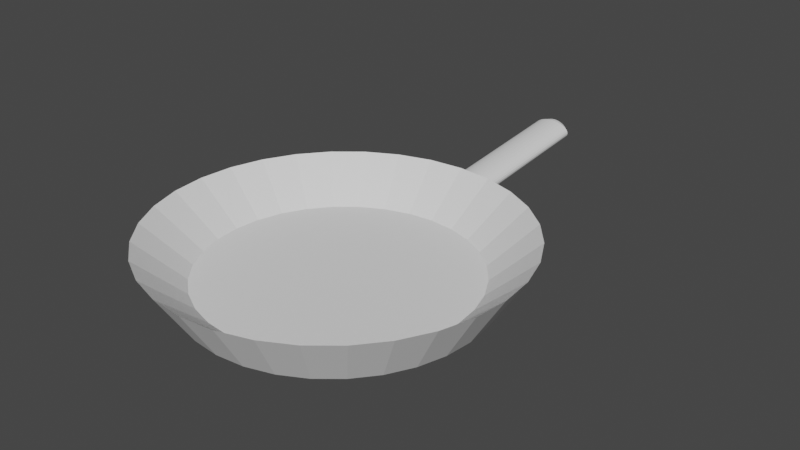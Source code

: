 # Source: pan.blend  (saved by Blender 3.6.13; exported with 4.5.12 LTS)
import bpy
from mathutils import Matrix  # noqa: F401  (used for matrix-valued properties, if any)

bpy.ops.wm.read_factory_settings(use_empty=True)
scene = bpy.context.scene
scene.name = 'Scene'

# ---- world
world_world = bpy.data.worlds.new('World'); scene.world = world_world
world_world.use_nodes = True; world_world.node_tree.nodes.clear()
_N = world_world.node_tree.nodes; _L = world_world.node_tree.links
n0 = _N.new('ShaderNodeOutputWorld'); n0.name = 'World Output'; n0.location = (300, 300)
n1 = _N.new('ShaderNodeBackground'); n1.name = 'Background'; n1.location = (10, 300)
n1.inputs[0].default_value = (0.05088, 0.05088, 0.05088, 1.0)
_L.new(n1.outputs[0], n0.inputs[0])
n0.is_active_output = True
world_world.color = (0.05088, 0.05088, 0.05088)
world_world.use_sun_shadow = False
world_world.sun_shadow_jitter_overblur = 0.0

# ---- meshes
me_cylinder = bpy.data.meshes.new('Cylinder')
me_cylinder.from_pydata([(0.0, 1.0, -1.0), (0.1951, 0.9808, -1.0), (0.3827, 0.9239, -1.0), (0.5556, 0.8315, -1.0), (0.7071, 0.7071, -1.0), (0.8315, 0.5556, -1.0), (0.9239, 0.3827, -1.0), (0.9808, 0.1951, -1.0), (1.0, 0.0, -1.0), (0.9808, -0.1951, -1.0), (0.9239, -0.3827, -1.0), (0.8315, -0.5556, -1.0), (0.7071, -0.7071, -1.0), (0.5556, -0.8315, -1.0), (0.3827, -0.9239, -1.0), (0.1951, -0.9808, -1.0), (0.0, -1.0, -1.0), (-0.1951, -0.9808, -1.0), (-0.3827, -0.9239, -1.0), (-0.5556, -0.8315, -1.0), (-0.7071, -0.7071, -1.0), (-0.8315, -0.5556, -1.0), (-0.9239, -0.3827, -1.0), (-0.9808, -0.1951, -1.0), (-1.0, 0.0, -1.0), (-0.9808, 0.1951, -1.0), (-0.9239, 0.3827, -1.0), (-0.8315, 0.5556, -1.0), (-0.7071, 0.7071, -1.0), (-0.5556, 0.8315, -1.0), (-0.3827, 0.9239, -1.0), (-0.1951, 0.9808, -1.0), (-3.092e-07, 0.9091, -0.6079), (-3.068e-09, 1.225, 0.6394), (0.1774, 0.8916, -0.6079), (0.239, 1.202, 0.6394), (0.3479, 0.8399, -0.6079), (0.4689, 1.132, 0.6394), (0.5051, 0.7559, -0.6079), (0.6807, 1.019, 0.6394), (0.6428, 0.6428, -0.6079), (0.8664, 0.8664, 0.6394), (0.7559, 0.5051, -0.6079), (1.019, 0.6807, 0.6394), (0.8399, 0.3479, -0.6079), (1.132, 0.4689, 0.6394), (0.8916, 0.1774, -0.6079), (1.202, 0.239, 0.6394), (0.9091, -1.49e-08, -0.6079), (1.225, -6.077e-09, 0.6394), (0.8916, -0.1774, -0.6079), (1.202, -0.239, 0.6394), (0.8399, -0.3479, -0.6079), (1.132, -0.4689, 0.6394), (0.7559, -0.5051, -0.6079), (1.019, -0.6807, 0.6394), (0.6428, -0.6428, -0.6079), (0.8664, -0.8664, 0.6394), (0.5051, -0.7559, -0.6079), (0.6807, -1.019, 0.6394), (0.3479, -0.8399, -0.6079), (0.4689, -1.132, 0.6394), (0.1774, -0.8916, -0.6079), (0.239, -1.202, 0.6394), (-3.055e-07, -0.9091, -0.6079), (-3.068e-09, -1.225, 0.6394), (-0.1774, -0.8916, -0.6079), (-0.239, -1.202, 0.6394), (-0.3479, -0.8399, -0.6079), (-0.4689, -1.132, 0.6394), (-0.5051, -0.7559, -0.6079), (-0.6807, -1.019, 0.6394), (-0.6428, -0.6428, -0.6079), (-0.8664, -0.8664, 0.6394), (-0.7559, -0.5051, -0.6079), (-1.019, -0.6807, 0.6394), (-0.8399, -0.3479, -0.6079), (-1.132, -0.4689, 0.6394), (-0.8916, -0.1774, -0.6079), (-1.202, -0.239, 0.6394), (-0.9091, -1.118e-08, -0.6079), (-1.225, -6.077e-09, 0.6394), (-0.8916, 0.1774, -0.6079), (-1.202, 0.239, 0.6394), (-0.8399, 0.3479, -0.6079), (-1.132, 0.4689, 0.6394), (-0.7559, 0.5051, -0.6079), (-1.019, 0.6807, 0.6394), (-0.6428, 0.6428, -0.6079), (-0.8664, 0.8664, 0.6394), (-0.5051, 0.7559, -0.6079), (-0.6807, 1.019, 0.6394), (-0.3479, 0.8399, -0.6079), (-0.4689, 1.132, 0.6394), (-0.1774, 0.8916, -0.6079), (-0.239, 1.202, 0.6394), (1.044e-08, 1.156, -0.5182), (0.02689, 1.156, -0.512), (0.05274, 1.156, -0.4934), (0.07656, 1.155, -0.4633), (0.09745, 1.154, -0.4227), (0.1146, 1.153, -0.3733), (0.1273, 1.152, -0.3169), (0.1352, 1.151, -0.2558), (0.1378, 1.149, -0.1922), (0.1352, 1.148, -0.1285), (0.1273, 1.147, -0.06738), (0.1146, 1.146, -0.01101), (0.09745, 1.145, 0.03841), (0.07656, 1.144, 0.07896), (0.05274, 1.143, 0.1091), (0.02689, 1.143, 0.1276), (1.044e-08, 1.143, 0.1339), (-0.02689, 1.143, 0.1276), (-0.05274, 1.143, 0.1091), (-0.07656, 1.144, 0.07896), (-0.09745, 1.145, 0.03841), (-0.1146, 1.146, -0.01101), (-0.1273, 1.147, -0.06738), (-0.1352, 1.148, -0.1285), (-0.1378, 1.149, -0.1922), (-0.1352, 1.151, -0.2558), (-0.1273, 1.152, -0.3169), (-0.1146, 1.153, -0.3733), (-0.09745, 1.154, -0.4227), (-0.07656, 1.155, -0.4633), (-0.05274, 1.156, -0.4934), (-0.02689, 1.156, -0.512), (1.401e-06, 1.029, -0.5642), (0.02689, 1.03, -0.5584), (0.05274, 1.034, -0.5396), (0.07656, 1.039, -0.5086), (0.09745, 1.046, -0.4665), (0.1146, 1.054, -0.415), (0.1273, 1.064, -0.3561), (0.1352, 1.074, -0.292), (0.1378, 1.085, -0.2251), (0.1352, 1.096, -0.1581), (0.1273, 1.106, -0.09347), (0.1146, 1.116, -0.03378), (0.09744, 1.124, 0.01872), (0.07656, 1.131, 0.062), (0.05274, 1.136, 0.09441), (0.02688, 1.139, 0.1147), (-1.379e-06, 1.14, 0.1221), (-0.02689, 1.138, 0.1163), (-0.05274, 1.135, 0.09748), (-0.07656, 1.13, 0.06646), (-0.09745, 1.123, 0.0244), (-0.1146, 1.114, -0.0271), (-0.1273, 1.105, -0.08605), (-0.1352, 1.094, -0.1502), (-0.1378, 1.084, -0.2171), (-0.1352, 1.073, -0.2841), (-0.1273, 1.063, -0.3487), (-0.1146, 1.053, -0.4084), (-0.09744, 1.045, -0.4609), (-0.07656, 1.038, -0.5042), (-0.05274, 1.033, -0.5366), (-0.02688, 1.03, -0.5568), (8.382e-09, 2.386, 0.06661), (1.044e-08, 2.352, 0.01225), (0.01109, 2.386, 0.0692), (0.02689, 2.351, 0.01849), (0.02659, 2.386, 0.08032), (0.05274, 2.351, 0.03698), (0.04489, 2.386, 0.1035), (0.07656, 2.35, 0.06704), (0.06289, 2.385, 0.1384), (0.09745, 2.349, 0.1075), (0.07847, 2.384, 0.1833), (0.1146, 2.348, 0.1569), (0.09035, 2.383, 0.2359), (0.1273, 2.347, 0.2132), (0.09776, 2.382, 0.2937), (0.1352, 2.345, 0.2743), (0.1003, 2.38, 0.3542), (0.1378, 2.344, 0.3379), (0.09776, 2.379, 0.4146), (0.1352, 2.342, 0.4016), (0.09035, 2.378, 0.4724), (0.1273, 2.341, 0.4628), (0.07847, 2.377, 0.525), (0.1146, 2.34, 0.5192), (0.06289, 2.376, 0.57), (0.09745, 2.339, 0.5687), (0.04489, 2.375, 0.6049), (0.07656, 2.339, 0.6093), (0.02659, 2.375, 0.6281), (0.05274, 2.338, 0.6395), (0.01109, 2.374, 0.6392), (0.02689, 2.338, 0.6581), (7.451e-09, 2.374, 0.6418), (1.044e-08, 2.338, 0.6644), (-0.01109, 2.374, 0.6392), (-0.02689, 2.338, 0.6581), (-0.02659, 2.375, 0.6281), (-0.05274, 2.338, 0.6395), (-0.04489, 2.375, 0.6049), (-0.07656, 2.339, 0.6093), (-0.06289, 2.376, 0.57), (-0.09745, 2.339, 0.5687), (-0.07847, 2.377, 0.525), (-0.1146, 2.34, 0.5192), (-0.09035, 2.378, 0.4724), (-0.1273, 2.341, 0.4628), (-0.09776, 2.379, 0.4146), (-0.1352, 2.342, 0.4016), (-0.1003, 2.38, 0.3542), (-0.1378, 2.344, 0.3379), (-0.09776, 2.382, 0.2937), (-0.1352, 2.345, 0.2743), (-0.09035, 2.383, 0.2359), (-0.1273, 2.347, 0.2132), (-0.07847, 2.384, 0.1833), (-0.1146, 2.348, 0.1569), (-0.06289, 2.385, 0.1384), (-0.09745, 2.349, 0.1075), (-0.04489, 2.386, 0.1035), (-0.07656, 2.35, 0.06704), (-0.02659, 2.386, 0.08032), (-0.05274, 2.351, 0.03698), (-0.01109, 2.386, 0.0692), (-0.02689, 2.351, 0.01849)], [], [(31, 95, 33, 0), (2, 37, 39, 3), (3, 39, 41, 4), (4, 41, 43, 5), (5, 43, 45, 6), (6, 45, 47, 7), (7, 47, 49, 8), (8, 49, 51, 9), (9, 51, 53, 10), (10, 53, 55, 11), (11, 55, 57, 12), (12, 57, 59, 13), (13, 59, 61, 14), (14, 61, 63, 15), (15, 63, 65, 16), (16, 65, 67, 17), (17, 67, 69, 18), (18, 69, 71, 19), (19, 71, 73, 20), (20, 73, 75, 21), (21, 75, 77, 22), (22, 77, 79, 23), (23, 79, 81, 24), (24, 81, 83, 25), (25, 83, 85, 26), (26, 85, 87, 27), (27, 87, 89, 28), (28, 89, 91, 29), (29, 91, 93, 30), (30, 93, 95, 31), (0, 33, 35, 1), (1, 35, 37, 2), (0, 1, 2, 3, 4, 5, 6, 7, 8, 9, 10, 11, 12, 13, 14, 15, 16, 17, 18, 19, 20, 21, 22, 23, 24, 25, 26, 27, 28, 29, 30, 31), (35, 33, 32, 34), (37, 35, 34, 36), (39, 37, 36, 38), (41, 39, 38, 40), (43, 41, 40, 42), (45, 43, 42, 44), (47, 45, 44, 46), (49, 47, 46, 48), (51, 49, 48, 50), (53, 51, 50, 52), (55, 53, 52, 54), (57, 55, 54, 56), (59, 57, 56, 58), (61, 59, 58, 60), (63, 61, 60, 62), (65, 63, 62, 64), (67, 65, 64, 66), (69, 67, 66, 68), (71, 69, 68, 70), (73, 71, 70, 72), (75, 73, 72, 74), (77, 75, 74, 76), (79, 77, 76, 78), (81, 79, 78, 80), (83, 81, 80, 82), (85, 83, 82, 84), (87, 85, 84, 86), (89, 87, 86, 88), (91, 89, 88, 90), (93, 91, 90, 92), (95, 93, 92, 94), (33, 95, 94, 32), (34, 32, 94, 92, 90, 88, 86, 84, 82, 80, 78, 76, 74, 72, 70, 68, 66, 64, 62, 60, 58, 56, 54, 52, 50, 48, 46, 44, 42, 40, 38, 36), (127, 223, 161, 96), (98, 165, 167, 99), (99, 167, 169, 100), (100, 169, 171, 101), (101, 171, 173, 102), (102, 173, 175, 103), (103, 175, 177, 104), (104, 177, 179, 105), (105, 179, 181, 106), (106, 181, 183, 107), (107, 183, 185, 108), (108, 185, 187, 109), (109, 187, 189, 110), (110, 189, 191, 111), (111, 191, 193, 112), (112, 193, 195, 113), (113, 195, 197, 114), (114, 197, 199, 115), (115, 199, 201, 116), (116, 201, 203, 117), (117, 203, 205, 118), (118, 205, 207, 119), (119, 207, 209, 120), (120, 209, 211, 121), (121, 211, 213, 122), (122, 213, 215, 123), (123, 215, 217, 124), (124, 217, 219, 125), (125, 219, 221, 126), (126, 221, 223, 127), (96, 161, 163, 97), (97, 163, 165, 98), (102, 103, 135, 134), (128, 129, 130, 131, 132, 133, 134, 135, 136, 137, 138, 139, 140, 141, 142, 143, 144, 145, 146, 147, 148, 149, 150, 151, 152, 153, 154, 155, 156, 157, 158, 159), (111, 112, 144, 143), (120, 121, 153, 152), (98, 99, 131, 130), (107, 108, 140, 139), (116, 117, 149, 148), (125, 126, 158, 157), (103, 104, 136, 135), (112, 113, 145, 144), (121, 122, 154, 153), (99, 100, 132, 131), (108, 109, 141, 140), (117, 118, 150, 149), (126, 127, 159, 158), (104, 105, 137, 136), (113, 114, 146, 145), (122, 123, 155, 154), (100, 101, 133, 132), (109, 110, 142, 141), (118, 119, 151, 150), (96, 97, 129, 128), (127, 96, 128, 159), (105, 106, 138, 137), (114, 115, 147, 146), (123, 124, 156, 155), (101, 102, 134, 133), (110, 111, 143, 142), (119, 120, 152, 151), (97, 98, 130, 129), (106, 107, 139, 138), (115, 116, 148, 147), (124, 125, 157, 156), (163, 161, 160, 162), (165, 163, 162, 164), (167, 165, 164, 166), (169, 167, 166, 168), (171, 169, 168, 170), (173, 171, 170, 172), (175, 173, 172, 174), (177, 175, 174, 176), (179, 177, 176, 178), (181, 179, 178, 180), (183, 181, 180, 182), (185, 183, 182, 184), (187, 185, 184, 186), (189, 187, 186, 188), (191, 189, 188, 190), (193, 191, 190, 192), (195, 193, 192, 194), (197, 195, 194, 196), (199, 197, 196, 198), (201, 199, 198, 200), (203, 201, 200, 202), (205, 203, 202, 204), (207, 205, 204, 206), (209, 207, 206, 208), (211, 209, 208, 210), (213, 211, 210, 212), (215, 213, 212, 214), (217, 215, 214, 216), (219, 217, 216, 218), (221, 219, 218, 220), (223, 221, 220, 222), (161, 223, 222, 160), (162, 160, 222, 220, 218, 216, 214, 212, 210, 208, 206, 204, 202, 200, 198, 196, 194, 192, 190, 188, 186, 184, 182, 180, 178, 176, 174, 172, 170, 168, 166, 164)])
_uv = me_cylinder.uv_layers.new(name='UVMap')
_uv.uv.foreach_set('vector', [0.03125, 0.5, 0.03125, 0.9098, 0.0, 0.9098, 0.0, 0.5, 0.9375, 0.5, 0.9375, 0.9098, 0.9062, 0.9098, 0.9062, 0.5, 0.9062, 0.5, 0.9062, 0.9098, 0.875, 0.9098, 0.875, 0.5, 0.875, 0.5, 0.875, 0.9098, 0.8438, 0.9098, 0.8438, 0.5, 0.8438, 0.5, 0.8438, 0.9098, 0.8125, 0.9098, 0.8125, 0.5, 0.8125, 0.5, 0.8125, 0.9098, 0.7812, 0.9098, 0.7812, 0.5, 0.7812, 0.5, 0.7812, 0.9098, 0.75, 0.9098, 0.75, 0.5, 0.75, 0.5, 0.75, 0.9098, 0.7188, 0.9098, 0.7188, 0.5, 0.7188, 0.5, 0.7188, 0.9098, 0.6875, 0.9098, 0.6875, 0.5, 0.6875, 0.5, 0.6875, 0.9098, 0.6562, 0.9098, 0.6562, 0.5, 0.6562, 0.5, 0.6562, 0.9098, 0.625, 0.9098, 0.625, 0.5, 0.625, 0.5, 0.625, 0.9098, 0.5938, 0.9098, 0.5938, 0.5, 0.5938, 0.5, 0.5938, 0.9098, 0.5625, 0.9098, 0.5625, 0.5, 0.5625, 0.5, 0.5625, 0.9098, 0.5312, 0.9098, 0.5312, 0.5, 0.5312, 0.5, 0.5312, 0.9098, 0.5, 0.9098, 0.5, 0.5, 0.5, 0.5, 0.5, 0.9098, 0.4688, 0.9098, 0.4688, 0.5, 0.4688, 0.5, 0.4688, 0.9098, 0.4375, 0.9098, 0.4375, 0.5, 0.4375, 0.5, 0.4375, 0.9098, 0.4062, 0.9098, 0.4062, 0.5, 0.4062, 0.5, 0.4062, 0.9098, 0.375, 0.9098, 0.375, 0.5, 0.375, 0.5, 0.375, 0.9098, 0.3438, 0.9098, 0.3438, 0.5, 0.3438, 0.5, 0.3438, 0.9098, 0.3125, 0.9098, 0.3125, 0.5, 0.3125, 0.5, 0.3125, 0.9098, 0.2812, 0.9098, 0.2812, 0.5, 0.2812, 0.5, 0.2812, 0.9098, 0.25, 0.9098, 0.25, 0.5, 0.25, 0.5, 0.25, 0.9098, 0.2188, 0.9098, 0.2188, 0.5, 0.2188, 0.5, 0.2188, 0.9098, 0.1875, 0.9098, 0.1875, 0.5, 0.1875, 0.5, 0.1875, 0.9098, 0.1562, 0.9098, 0.1562, 0.5, 0.1562, 0.5, 0.1562, 0.9098, 0.125, 0.9098, 0.125, 0.5, 0.125, 0.5, 0.125, 0.9098, 0.09375, 0.9098, 0.09375, 0.5, 0.09375, 0.5, 0.09375, 0.9098, 0.0625, 0.9098, 0.0625, 0.5, 0.0625, 0.5, 0.0625, 0.9098, 0.03125, 0.9098, 0.03125, 0.5, 1.0, 0.5, 1.0, 0.9098, 0.9688, 0.9098, 0.9688, 0.5, 0.9688, 0.5, 0.9688, 0.9098, 0.9375, 0.9098, 0.9375, 0.5, 0.75, 0.49, 0.7968, 0.4854, 0.8418, 0.4717, 0.8833, 0.4496, 0.9197, 0.4197, 0.9496, 0.3833, 0.9717, 0.3418, 0.9854, 0.2968, 0.99, 0.25, 0.9854, 0.2032, 0.9717, 0.1582, 0.9496, 0.1167, 0.9197, 0.08029, 0.8833, 0.05045, 0.8418, 0.02827, 0.7968, 0.01461, 0.75, 0.01, 0.7032, 0.01461, 0.6582, 0.02827, 0.6167, 0.05045, 0.5803, 0.08029, 0.5504, 0.1167, 0.5283, 0.1582, 0.5146, 0.2032, 0.51, 0.25, 0.5146, 0.2968, 0.5283, 0.3418, 0.5504, 0.3833, 0.5803, 0.4197, 0.6167, 0.4496, 0.6582, 0.4717, 0.7032, 0.4854, 0.2959, 0.4855, 0.2509, 0.4899, 0.25, 0.4211, 0.2834, 0.4179, 0.341, 0.472, 0.2977, 0.4851, 0.2834, 0.4179, 0.3155, 0.4081, 0.3825, 0.45, 0.3427, 0.4713, 0.3155, 0.4081, 0.3451, 0.3923, 0.419, 0.4203, 0.384, 0.449, 0.3451, 0.3923, 0.371, 0.371, 0.449, 0.384, 0.4203, 0.419, 0.371, 0.371, 0.3923, 0.3451, 0.4713, 0.3427, 0.45, 0.3825, 0.3923, 0.3451, 0.4081, 0.3155, 0.4851, 0.2977, 0.472, 0.341, 0.4081, 0.3155, 0.4179, 0.2834, 0.4899, 0.2509, 0.4855, 0.2959, 0.4179, 0.2834, 0.4211, 0.25, 0.4855, 0.2041, 0.4899, 0.2491, 0.4211, 0.25, 0.4179, 0.2166, 0.472, 0.159, 0.4851, 0.2023, 0.4179, 0.2166, 0.4081, 0.1845, 0.45, 0.1175, 0.4713, 0.1573, 0.4081, 0.1845, 0.3923, 0.1549, 0.4203, 0.081, 0.449, 0.116, 0.3923, 0.1549, 0.371, 0.129, 0.384, 0.05103, 0.419, 0.07971, 0.371, 0.129, 0.3451, 0.1077, 0.3427, 0.0287, 0.3825, 0.05002, 0.3451, 0.1077, 0.3155, 0.09188, 0.2977, 0.01488, 0.341, 0.028, 0.3155, 0.09188, 0.2834, 0.08214, 0.2509, 0.01009, 0.2959, 0.01452, 0.2834, 0.08214, 0.25, 0.07886, 0.2041, 0.01452, 0.2491, 0.01009, 0.25, 0.07886, 0.2166, 0.08214, 0.159, 0.028, 0.2023, 0.01488, 0.2166, 0.08214, 0.1845, 0.09188, 0.1175, 0.05002, 0.1573, 0.0287, 0.1845, 0.09188, 0.1549, 0.1077, 0.081, 0.07971, 0.116, 0.05103, 0.1549, 0.1077, 0.129, 0.129, 0.05103, 0.116, 0.07971, 0.081, 0.129, 0.129, 0.1077, 0.1549, 0.0287, 0.1573, 0.05002, 0.1175, 0.1077, 0.1549, 0.09188, 0.1845, 0.01488, 0.2023, 0.028, 0.159, 0.09188, 0.1845, 0.08214, 0.2166, 0.01009, 0.2491, 0.01452, 0.2041, 0.08214, 0.2166, 0.07886, 0.25, 0.01452, 0.2959, 0.01009, 0.2509, 0.07886, 0.25, 0.08214, 0.2834, 0.028, 0.341, 0.01488, 0.2977, 0.08214, 0.2834, 0.09188, 0.3155, 0.05002, 0.3825, 0.0287, 0.3427, 0.09188, 0.3155, 0.1077, 0.3451, 0.07971, 0.419, 0.05103, 0.384, 0.1077, 0.3451, 0.129, 0.371, 0.116, 0.449, 0.081, 0.4203, 0.129, 0.371, 0.1549, 0.3923, 0.1573, 0.4713, 0.1175, 0.45, 0.1549, 0.3923, 0.1845, 0.4081, 0.2023, 0.4851, 0.159, 0.472, 0.1845, 0.4081, 0.2166, 0.4179, 0.2491, 0.4899, 0.2041, 0.4855, 0.2166, 0.4179, 0.25, 0.4211, 0.2834, 0.4179, 0.25, 0.4211, 0.2166, 0.4179, 0.1845, 0.4081, 0.1549, 0.3923, 0.129, 0.371, 0.1077, 0.3451, 0.09188, 0.3155, 0.08214, 0.2834, 0.07886, 0.25, 0.08214, 0.2166, 0.09188, 0.1845, 0.1077, 0.1549, 0.129, 0.129, 0.1549, 0.1077, 0.1845, 0.09188, 0.2166, 0.08214, 0.25, 0.07886, 0.2834, 0.08214, 0.3155, 0.09188, 0.3451, 0.1077, 0.371, 0.129, 0.3923, 0.1549, 0.4081, 0.1845, 0.4179, 0.2166, 0.4211, 0.25, 0.4179, 0.2834, 0.4081, 0.3155, 0.3923, 0.3451, 0.371, 0.371, 0.3451, 0.3923, 0.3155, 0.4081, 0.03125, 0.5, 0.03125, 0.9855, 0.0, 0.9855, 0.0, 0.5, 0.9375, 0.5, 0.9375, 0.9854, 0.9062, 0.9853, 0.9062, 0.5, 0.9062, 0.5, 0.9062, 0.9853, 0.875, 0.9853, 0.875, 0.5, 0.875, 0.5, 0.875, 0.9853, 0.8438, 0.9852, 0.8438, 0.5, 0.8438, 0.5, 0.8438, 0.9852, 0.8125, 0.9852, 0.8125, 0.5, 0.8125, 0.5, 0.8125, 0.9852, 0.7812, 0.9851, 0.7812, 0.5, 0.7812, 0.5, 0.7812, 0.9851, 0.75, 0.9851, 0.75, 0.5, 0.75, 0.5, 0.75, 0.9851, 0.7188, 0.9851, 0.7188, 0.5, 0.7188, 0.5, 0.7188, 0.9851, 0.6875, 0.9852, 0.6875, 0.5, 0.6875, 0.5, 0.6875, 0.9852, 0.6562, 0.9852, 0.6562, 0.5, 0.6562, 0.5, 0.6562, 0.9852, 0.625, 0.9853, 0.625, 0.5, 0.625, 0.5, 0.625, 0.9853, 0.5938, 0.9853, 0.5938, 0.5, 0.5938, 0.5, 0.5938, 0.9853, 0.5625, 0.9854, 0.5625, 0.5, 0.5625, 0.5, 0.5625, 0.9854, 0.5312, 0.9855, 0.5312, 0.5, 0.5312, 0.5, 0.5312, 0.9855, 0.5, 0.9855, 0.5, 0.5, 0.5, 0.5, 0.5, 0.9855, 0.4688, 0.9855, 0.4688, 0.5, 0.4688, 0.5, 0.4688, 0.9855, 0.4375, 0.9854, 0.4375, 0.5, 0.4375, 0.5, 0.4375, 0.9854, 0.4062, 0.9853, 0.4062, 0.5, 0.4062, 0.5, 0.4062, 0.9853, 0.375, 0.9853, 0.375, 0.5, 0.375, 0.5, 0.375, 0.9853, 0.3438, 0.9852, 0.3438, 0.5, 0.3438, 0.5, 0.3438, 0.9852, 0.3125, 0.9852, 0.3125, 0.5, 0.3125, 0.5, 0.3125, 0.9852, 0.2812, 0.9851, 0.2812, 0.5, 0.2812, 0.5, 0.2812, 0.9851, 0.25, 0.9851, 0.25, 0.5, 0.25, 0.5, 0.25, 0.9851, 0.2188, 0.9851, 0.2188, 0.5, 0.2188, 0.5, 0.2188, 0.9851, 0.1875, 0.9852, 0.1875, 0.5, 0.1875, 0.5, 0.1875, 0.9852, 0.1563, 0.9852, 0.1562, 0.5, 0.1562, 0.5, 0.1562, 0.9852, 0.125, 0.9853, 0.125, 0.5, 0.125, 0.5, 0.125, 0.9853, 0.09375, 0.9853, 0.09375, 0.5, 0.09375, 0.5, 0.09375, 0.9853, 0.0625, 0.9854, 0.0625, 0.5, 0.0625, 0.5, 0.0625, 0.9854, 0.03125, 0.9855, 0.03125, 0.5, 1.0, 0.5, 1.0, 0.9855, 0.9688, 0.9855, 0.9688, 0.5, 0.9688, 0.5, 0.9688, 0.9855, 0.9375, 0.9854, 0.9375, 0.5, 0.8125, 0.5, 0.7812, 0.5, 0.7812, 0.5, 0.8125, 0.5, 0.75, 0.49, 0.7968, 0.4854, 0.8418, 0.4717, 0.8833, 0.4496, 0.9197, 0.4197, 0.9496, 0.3833, 0.9717, 0.3418, 0.9854, 0.2968, 0.99, 0.25, 0.9854, 0.2032, 0.9717, 0.1582, 0.9496, 0.1167, 0.9197, 0.08029, 0.8833, 0.05045, 0.8418, 0.02827, 0.7968, 0.01461, 0.75, 0.01, 0.7032, 0.01461, 0.6582, 0.02827, 0.6167, 0.05045, 0.5803, 0.08029, 0.5504, 0.1167, 0.5283, 0.1582, 0.5146, 0.2032, 0.51, 0.25, 0.5146, 0.2968, 0.5283, 0.3418, 0.5504, 0.3833, 0.5803, 0.4197, 0.6167, 0.4496, 0.6582, 0.4717, 0.7032, 0.4854, 0.5312, 0.5, 0.5, 0.5, 0.5, 0.5, 0.5312, 0.5, 0.25, 0.5, 0.2188, 0.5, 0.2188, 0.5, 0.25, 0.5, 0.9375, 0.5, 0.9062, 0.5, 0.9062, 0.5, 0.9375, 0.5, 0.6562, 0.5, 0.625, 0.5, 0.625, 0.5, 0.6562, 0.5, 0.375, 0.5, 0.3438, 0.5, 0.3438, 0.5, 0.375, 0.5, 0.09375, 0.5, 0.0625, 0.5, 0.0625, 0.5, 0.09375, 0.5, 0.7812, 0.5, 0.75, 0.5, 0.75, 0.5, 0.7812, 0.5, 0.5, 0.5, 0.4688, 0.5, 0.4688, 0.5, 0.5, 0.5, 0.2188, 0.5, 0.1875, 0.5, 0.1875, 0.5, 0.2188, 0.5, 0.9062, 0.5, 0.875, 0.5, 0.875, 0.5, 0.9062, 0.5, 0.625, 0.5, 0.5938, 0.5, 0.5938, 0.5, 0.625, 0.5, 0.3438, 0.5, 0.3125, 0.5, 0.3125, 0.5, 0.3438, 0.5, 0.0625, 0.5, 0.03125, 0.5, 0.03125, 0.5, 0.0625, 0.5, 0.75, 0.5, 0.7188, 0.5, 0.7188, 0.5, 0.75, 0.5, 0.4688, 0.5, 0.4375, 0.5, 0.4375, 0.5, 0.4688, 0.5, 0.1875, 0.5, 0.1562, 0.5, 0.1562, 0.5, 0.1875, 0.5, 0.875, 0.5, 0.8438, 0.5, 0.8438, 0.5, 0.875, 0.5, 0.5938, 0.5, 0.5625, 0.5, 0.5625, 0.5, 0.5938, 0.5, 0.3125, 0.5, 0.2812, 0.5, 0.2812, 0.5, 0.3125, 0.5, 1.0, 0.5, 0.9688, 0.5, 0.9688, 0.5, 1.0, 0.5, 0.03125, 0.5, 0.0, 0.5, 0.0, 0.5, 0.03125, 0.5, 0.7188, 0.5, 0.6875, 0.5, 0.6875, 0.5, 0.7188, 0.5, 0.4375, 0.5, 0.4062, 0.5, 0.4062, 0.5, 0.4375, 0.5, 0.1562, 0.5, 0.125, 0.5, 0.125, 0.5, 0.1562, 0.5, 0.8438, 0.5, 0.8125, 0.5, 0.8125, 0.5, 0.8438, 0.5, 0.5625, 0.5, 0.5312, 0.5, 0.5312, 0.5, 0.5625, 0.5, 0.2812, 0.5, 0.25, 0.5, 0.25, 0.5, 0.2812, 0.5, 0.9688, 0.5, 0.9375, 0.5, 0.9375, 0.5, 0.9688, 0.5, 0.6875, 0.5, 0.6562, 0.5, 0.6562, 0.5, 0.6875, 0.5, 0.4062, 0.5, 0.375, 0.5, 0.375, 0.5, 0.4062, 0.5, 0.125, 0.5, 0.09375, 0.5, 0.09375, 0.5, 0.125, 0.5, 0.9688, 0.9855, 1.0, 0.9855, 0.9901, 1.0, 0.9772, 1.0, 0.9375, 0.9854, 0.9688, 0.9855, 0.9614, 1.0, 0.9427, 1.0, 0.9062, 0.9853, 0.9375, 0.9854, 0.9332, 1.0, 0.9092, 1.0, 0.875, 0.9853, 0.9062, 0.9853, 0.9038, 1.0, 0.8768, 1.0, 0.8438, 0.9852, 0.875, 0.9853, 0.8734, 1.0, 0.845, 1.0, 0.8125, 0.9852, 0.8438, 0.9852, 0.8426, 1.0, 0.8135, 1.0, 0.7812, 0.9851, 0.8125, 0.9852, 0.8116, 1.0, 0.7821, 1.0, 0.75, 0.9851, 0.7812, 0.9851, 0.7805, 1.0, 0.7508, 1.0, 0.7188, 0.9851, 0.75, 0.9851, 0.7492, 1.0, 0.7195, 1.0, 0.6875, 0.9852, 0.7188, 0.9851, 0.7179, 1.0, 0.6884, 1.0, 0.6562, 0.9852, 0.6875, 0.9852, 0.6865, 1.0, 0.6574, 1.0, 0.625, 0.9853, 0.6562, 0.9852, 0.655, 1.0, 0.6266, 1.0, 0.5938, 0.9853, 0.625, 0.9853, 0.6232, 1.0, 0.5962, 1.0, 0.5625, 0.9854, 0.5938, 0.9853, 0.5908, 1.0, 0.5668, 1.0, 0.5312, 0.9855, 0.5625, 0.9854, 0.5573, 1.0, 0.5386, 1.0, 0.5, 0.9855, 0.5312, 0.9855, 0.5228, 1.0, 0.5099, 1.0, 0.4688, 0.9855, 0.5, 0.9855, 0.4901, 1.0, 0.4772, 1.0, 0.4375, 0.9854, 0.4688, 0.9855, 0.4614, 1.0, 0.4427, 1.0, 0.4062, 0.9853, 0.4375, 0.9854, 0.4332, 1.0, 0.4092, 1.0, 0.375, 0.9853, 0.4062, 0.9853, 0.4038, 1.0, 0.3768, 1.0, 0.3438, 0.9852, 0.375, 0.9853, 0.3734, 1.0, 0.345, 1.0, 0.3125, 0.9852, 0.3438, 0.9852, 0.3426, 1.0, 0.3135, 1.0, 0.2812, 0.9851, 0.3125, 0.9852, 0.3116, 1.0, 0.2821, 1.0, 0.25, 0.9851, 0.2812, 0.9851, 0.2805, 1.0, 0.2508, 1.0, 0.2188, 0.9851, 0.25, 0.9851, 0.2492, 1.0, 0.2195, 1.0, 0.1875, 0.9852, 0.2188, 0.9851, 0.2179, 1.0, 0.1884, 1.0, 0.1563, 0.9852, 0.1875, 0.9852, 0.1865, 1.0, 0.1574, 1.0, 0.125, 0.9853, 0.1562, 0.9852, 0.155, 1.0, 0.1266, 1.0, 0.09375, 0.9853, 0.125, 0.9853, 0.1232, 1.0, 0.09624, 1.0, 0.0625, 0.9854, 0.09375, 0.9853, 0.09079, 1.0, 0.06679, 1.0, 0.03125, 0.9855, 0.0625, 0.9854, 0.05732, 1.0, 0.03859, 1.0, 0.0, 0.9855, 0.03125, 0.9855, 0.02278, 1.0, 0.009896, 1.0, 0.2693, 0.4598, 0.25, 0.4617, 0.2307, 0.4598, 0.2037, 0.4516, 0.1718, 0.4345, 0.1405, 0.4088, 0.1134, 0.3758, 0.09266, 0.337, 0.07975, 0.2945, 0.07537, 0.25, 0.07975, 0.2055, 0.09266, 0.163, 0.1134, 0.1242, 0.1405, 0.09119, 0.1718, 0.06546, 0.2037, 0.04843, 0.2307, 0.04024, 0.25, 0.03834, 0.2693, 0.04024, 0.2963, 0.04843, 0.3282, 0.06546, 0.3595, 0.09119, 0.3866, 0.1242, 0.4073, 0.163, 0.4202, 0.2055, 0.4246, 0.25, 0.4202, 0.2945, 0.4073, 0.337, 0.3866, 0.3758, 0.3595, 0.4088, 0.3282, 0.4345, 0.2963, 0.4516])
me_cylinder.update()

# ---- objects
ob_cylinder = bpy.data.objects.new('Cylinder', me_cylinder)

# ---- transforms, parenting, visibility, modifiers, constraints
ob_cylinder.location = (0.0, 0.0, 0.0)
ob_cylinder.scale = (1.0, 1.0, 0.2185)

# ---- collection membership
scene.collection.objects.link(ob_cylinder)

# ---- scene / render settings (as saved in the file)
scene.frame_start = 1; scene.frame_end = 250; scene.frame_set(0)
scene.render.engine = 'BLENDER_EEVEE_NEXT'
scene.cycles.sampling_pattern = 'TABULATED_SOBOL'
scene.view_settings.view_transform = 'Filmic'
bpy.context.view_layer.update()

# ---- added for rendering (the .blend has no active camera and no usable light): camera, sun
cam_auto = bpy.data.cameras.new('AutoCamera')
cam_auto.lens = 50.0
cam_auto.sensor_width = 36.0
cam_auto.clip_end = 1000.0
ob_auto_camera = bpy.data.objects.new('AutoCamera', cam_auto)
scene.collection.objects.link(ob_auto_camera)
ob_auto_camera.location = (4.05233, -4.2822, 3.2052)
ob_auto_camera.rotation_euler = (1.09748, -7.21219e-08, 0.694738)
scene.camera = ob_auto_camera
light_auto_sun = bpy.data.lights.new('AutoSun', 'SUN')
light_auto_sun.energy = 3.0
light_auto_sun.angle = 0.0523599
ob_auto_sun = bpy.data.objects.new('AutoSun', light_auto_sun)
scene.collection.objects.link(ob_auto_sun)
ob_auto_sun.rotation_euler = (0.872665, 0.174533, 0.523599)
bpy.context.view_layer.update()
